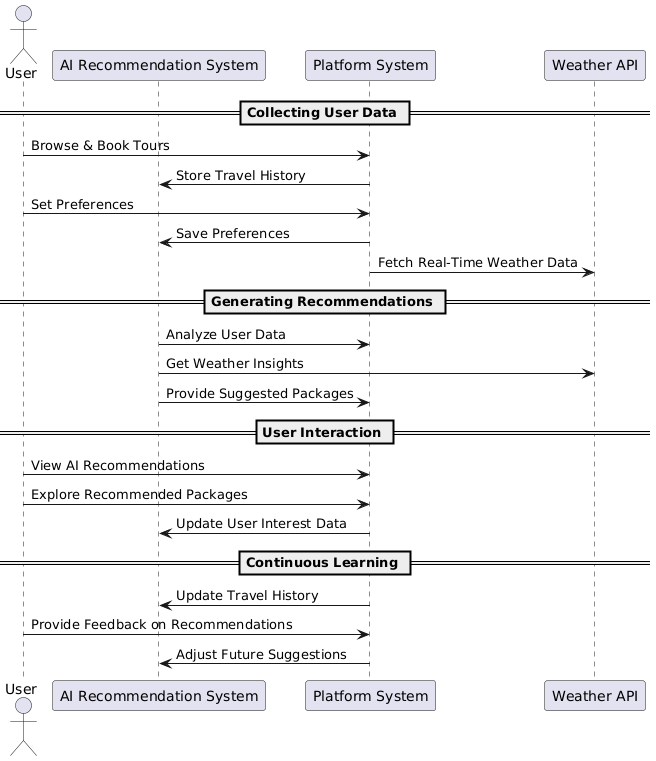

The diagram above was rendered by PlantUML. Its source (embedded in the PNG):
@startuml
actor User
participant "AI Recommendation System"
participant "Platform System"
participant "Weather API"

== Collecting User Data ==
User -> "Platform System": Browse & Book Tours
"Platform System" -> "AI Recommendation System": Store Travel History
User -> "Platform System": Set Preferences
"Platform System" -> "AI Recommendation System": Save Preferences
"Platform System" -> "Weather API": Fetch Real-Time Weather Data

== Generating Recommendations ==
"AI Recommendation System" -> "Platform System": Analyze User Data
"AI Recommendation System" -> "Weather API": Get Weather Insights
"AI Recommendation System" -> "Platform System": Provide Suggested Packages

== User Interaction ==
User -> "Platform System": View AI Recommendations
User -> "Platform System": Explore Recommended Packages
"Platform System" -> "AI Recommendation System": Update User Interest Data

== Continuous Learning ==
"Platform System" -> "AI Recommendation System": Update Travel History
User -> "Platform System": Provide Feedback on Recommendations
"Platform System" -> "AI Recommendation System": Adjust Future Suggestions
@enduml